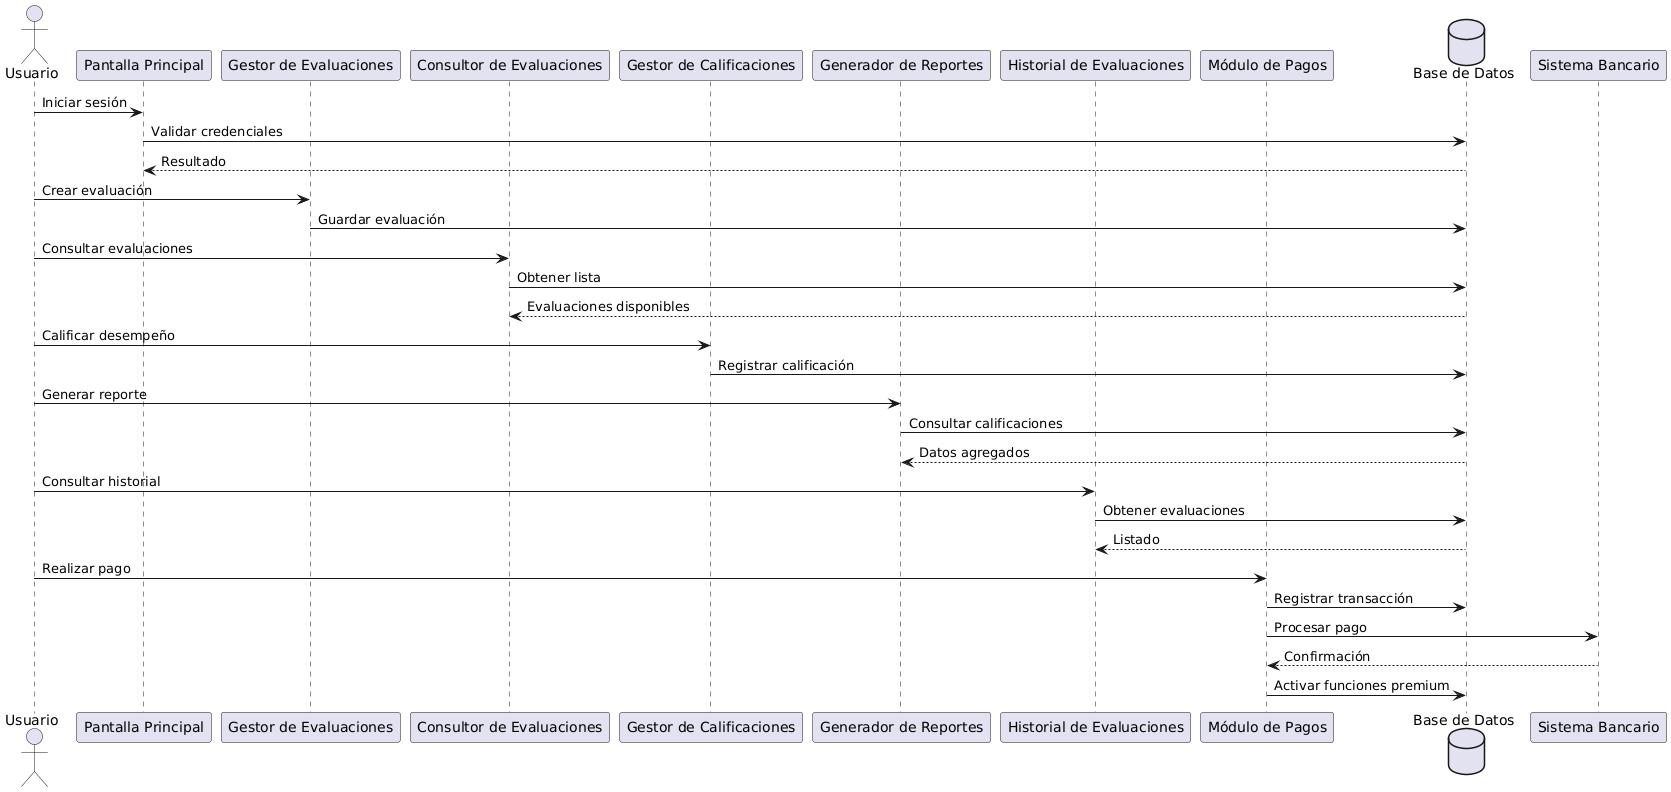

The diagram above was rendered by PlantUML. Its source (embedded in the PNG):
@startuml
actor Usuario as U

participant "Pantalla Principal" as PP
participant "Gestor de Evaluaciones" as GE
participant "Consultor de Evaluaciones" as CE
participant "Gestor de Calificaciones" as GC
participant "Generador de Reportes" as GR
participant "Historial de Evaluaciones" as HE
participant "Módulo de Pagos" as MP
database "Base de Datos" as DB

U -> PP : Iniciar sesión
PP -> DB : Validar credenciales
DB --> PP : Resultado

U -> GE : Crear evaluación
GE -> DB : Guardar evaluación

U -> CE : Consultar evaluaciones
CE -> DB : Obtener lista
DB --> CE : Evaluaciones disponibles

U -> GC : Calificar desempeño
GC -> DB : Registrar calificación

U -> GR : Generar reporte
GR -> DB : Consultar calificaciones
DB --> GR : Datos agregados

U -> HE : Consultar historial
HE -> DB : Obtener evaluaciones
DB --> HE : Listado

U -> MP : Realizar pago
MP -> DB : Registrar transacción
MP -> "Sistema Bancario" : Procesar pago
"Sistema Bancario" --> MP : Confirmación
MP -> DB : Activar funciones premium
@enduml